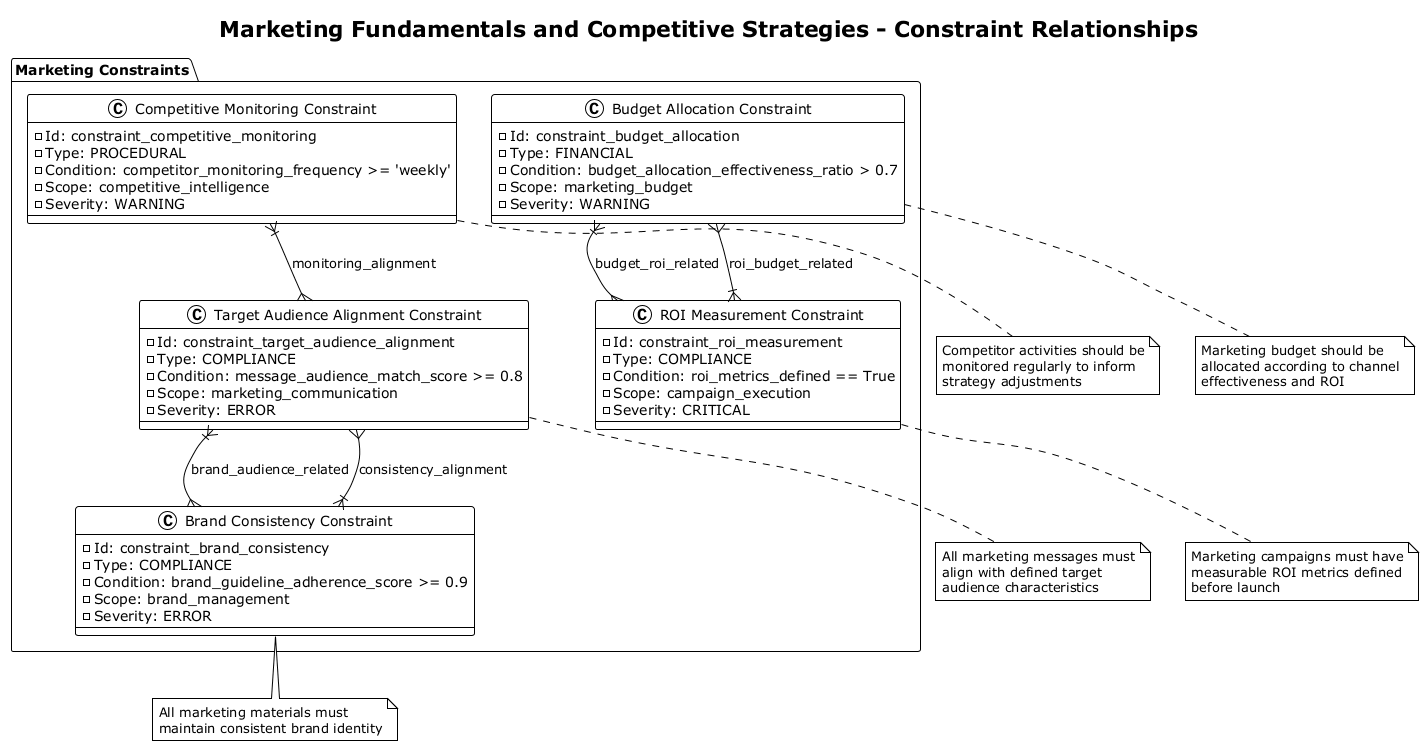

The diagram above was rendered by PlantUML. Its source (embedded in the PNG):
@startuml
!theme plain
title Marketing Fundamentals and Competitive Strategies - Constraint Relationships

package "Marketing Constraints" {
  class "Budget Allocation Constraint" as C1 {
    - Id: constraint_budget_allocation
    - Type: FINANCIAL
    - Condition: budget_allocation_effectiveness_ratio > 0.7
    - Scope: marketing_budget
    - Severity: WARNING
  }

  class "Target Audience Alignment Constraint" as C2 {
    - Id: constraint_target_audience_alignment
    - Type: COMPLIANCE
    - Condition: message_audience_match_score >= 0.8
    - Scope: marketing_communication
    - Severity: ERROR
  }

  class "Brand Consistency Constraint" as C3 {
    - Id: constraint_brand_consistency
    - Type: COMPLIANCE
    - Condition: brand_guideline_adherence_score >= 0.9
    - Scope: brand_management
    - Severity: ERROR
  }

  class "ROI Measurement Constraint" as C4 {
    - Id: constraint_roi_measurement
    - Type: COMPLIANCE
    - Condition: roi_metrics_defined == True
    - Scope: campaign_execution
    - Severity: CRITICAL
  }

  class "Competitive Monitoring Constraint" as C5 {
    - Id: constraint_competitive_monitoring
    - Type: PROCEDURAL
    - Condition: competitor_monitoring_frequency >= 'weekly'
    - Scope: competitive_intelligence
    - Severity: WARNING
  }
}

C1 }|--{ C4 : "budget_roi_related"
C2 }|--{ C3 : "brand_audience_related"
C3 }|--{ C2 : "consistency_alignment"
C4 }|--{ C1 : "roi_budget_related"
C5 }|--{ C2 : "monitoring_alignment"

note bottom of C1
  Marketing budget should be
  allocated according to channel
  effectiveness and ROI
end note

note bottom of C2
  All marketing messages must
  align with defined target
  audience characteristics
end note

note bottom of C3
  All marketing materials must
  maintain consistent brand identity
end note

note bottom of C4
  Marketing campaigns must have
  measurable ROI metrics defined
  before launch
end note

note bottom of C5
  Competitor activities should be
  monitored regularly to inform
  strategy adjustments
end note

@enduml